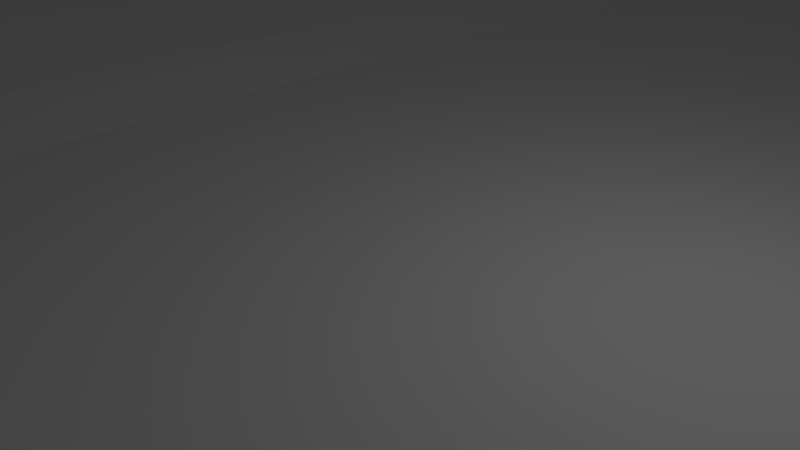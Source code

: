 # Source: estrada_-_01.blend  (saved by Blender 2.78.0; exported with 4.5.12 LTS)
import bpy
from mathutils import Matrix  # noqa: F401  (used for matrix-valued properties, if any)

bpy.ops.wm.read_factory_settings(use_empty=True)
scene = bpy.context.scene
scene.name = 'Scene'

# ---- collections
col_collection_1 = bpy.data.collections.new('Collection 1'); scene.collection.children.link(col_collection_1)

# ---- world
world_world = bpy.data.worlds.new('World'); scene.world = world_world
world_world.color = (0.05088, 0.05088, 0.05088)
world_world.use_sun_shadow = False
world_world.sun_shadow_jitter_overblur = 0.0
world_world.cycles.sampling_method = 'NONE'
world_world.cycles.sample_map_resolution = 256

# ---- cameras
cam_camera = bpy.data.cameras.new('Camera')
cam_camera.clip_end = 100.0
cam_camera.lens = 35.0
cam_camera.sensor_width = 32.0
cam_camera.sensor_height = 18.0
cam_camera.ortho_scale = 7.314
cam_camera.dof.focus_distance = 0.0
cam_camera.dof.aperture_fstop = 128.0

# ---- lights
light_lamp = bpy.data.lights.new('Lamp', 'POINT')
light_lamp.transmission_factor = 0.0
light_lamp.cutoff_distance = 30.0
light_lamp.energy = 100.0
light_lamp.shadow_buffer_clip_start = 1.001
light_lamp.shadow_soft_size = 0.1
light_lamp.shadow_maximum_resolution = 0.006
light_lamp.use_absolute_resolution = True
light_lamp.cycles.use_multiple_importance_sampling = False

# ---- meshes
me_plane_008 = bpy.data.meshes.new('Plane.008')
me_plane_008.from_pydata([(1.0, -1.0, 0.0), (-1.0, -1.0, 0.0), (1.0, 1.0, 0.0), (-1.0, 1.0, 0.0), (-0.03038, -1.0, -1.81), (-0.03038, 0.0, 0.4034), (1.0, 0.0, 0.0), (-1.0, 0.0, 0.0), (-0.5, -1.0, 0.0), (-0.5, 1.0, 0.0), (1.0, 0.5, 0.0), (-1.0, -0.5, 0.0), (0.5, -1.0, 0.0), (0.5, 1.0, 0.0), (1.0, -0.5, 0.0), (-1.0, 0.5, 0.0), (-0.5, 0.0, 1.137), (0.5, 0.0, 1.137), (0.5, 0.5, 0.4223), (-0.5, 0.5, 0.4223), (-0.5, -0.5, 0.5721), (0.5, -0.5, 0.5721), (-0.75, -1.0, 0.0), (-0.75, 1.0, 0.0), (1.0, 0.75, 0.0), (-1.0, -0.75, 0.0), (0.75, -1.0, 0.0), (0.75, 1.0, 0.0), (1.0, -0.75, 0.0), (-1.0, 0.75, 0.0), (-0.75, 0.0, 0.2481), (0.25, 0.0, 1.167), (-0.25, -1.0, -0.8385), (-0.25, 1.0, -0.8385), (1.0, 0.25, 0.0), (-1.0, -0.25, 0.0), (0.25, -1.0, -0.8385), (0.25, 1.0, -0.8385), (1.0, -0.25, 0.0), (-1.0, 0.25, 0.0), (-0.25, 0.0, 1.167), (0.75, 0.0, 0.2481), (0.5, 0.75, 0.008824), (0.5, 0.25, 0.9728), (0.25, 0.5, 0.06928), (0.75, 0.5, 0.01528), (-0.5, 0.75, 0.008824), (-0.5, 0.25, 0.9728), (-0.75, 0.5, 0.01528), (-0.25, 0.5, 0.06928), (-0.5, -0.25, 1.062), (-0.5, -0.75, 0.06305), (-0.75, -0.5, 0.04879), (-0.25, -0.5, 0.3015), (0.5, -0.25, 1.062), (0.5, -0.75, 0.06305), (0.25, -0.5, 0.3015), (0.75, -0.5, 0.04879), (0.75, 0.75, 0.0), (-0.25, 0.75, -0.7039), (-0.25, -0.25, 1.049), (0.75, -0.25, 0.2177), (0.25, 0.75, -0.7039), (0.25, 0.25, 0.9114), (0.75, 0.25, 0.1828), (-0.75, 0.75, 0.0), (-0.75, 0.25, 0.1828), (-0.25, 0.25, 0.9114), (-0.75, -0.25, 0.2177), (-0.75, -0.75, 0.0), (-0.25, -0.75, -0.5566), (0.25, -0.25, 1.049), (0.25, -0.75, -0.5566), (0.75, -0.75, 0.0), (-0.875, -1.0, 0.0), (-0.875, 1.0, 0.0), (1.0, 0.875, 0.0), (-1.0, -0.875, 0.0), (0.875, -1.0, 0.0), (0.875, 1.0, 0.0), (1.0, -0.875, 0.0), (-1.0, 0.875, 0.0), (-0.875, 0.0, 0.0213), (0.125, 0.0, 0.7992), (-0.125, -1.0, -1.405), (-0.125, 1.0, -1.405), (1.0, 0.125, 0.0), (-1.0, -0.125, 0.0), (0.125, -1.0, -1.405), (0.125, 1.0, -1.405), (1.0, -0.125, 0.0), (-1.0, 0.125, 0.0), (-0.125, 0.0, 0.7992), (0.875, 0.0, 0.0213), (0.5, 0.875, 0.0), (0.5, 0.125, 1.118), (0.125, 0.5, -0.3931), (0.625, 0.5, 0.1698), (-0.5, 0.875, 0.0), (-0.5, 0.125, 1.118), (-0.875, 0.5, 0.0), (-0.375, 0.5, 0.5417), (-0.5, -0.125, 1.137), (-0.5, -0.875, 0.0), (-0.875, -0.5, 0.0), (-0.375, -0.5, 0.7389), (0.5, -0.125, 1.137), (0.5, -0.875, 0.0), (0.125, -0.5, -0.1443), (0.625, -0.5, 0.264), (-0.625, -1.0, 0.0), (-0.625, 1.0, 0.0), (1.0, 0.625, 0.0), (-1.0, -0.625, 0.0), (0.625, -1.0, 0.0), (0.625, 1.0, 0.0), (1.0, -0.625, 0.0), (-1.0, 0.625, 0.0), (-0.625, 0.0, 0.6502), (0.375, 0.0, 1.468), (-0.375, -1.0, -0.1503), (-0.375, 1.0, -0.1503), (1.0, 0.375, 0.0), (-1.0, -0.375, 0.0), (0.375, -1.0, -0.1503), (0.375, 1.0, -0.1503), (1.0, -0.375, 0.0), (-1.0, 0.375, 0.0), (-0.375, 0.0, 1.468), (0.625, 0.0, 0.6502), (0.5, 0.625, 0.1572), (0.5, 0.375, 0.7199), (0.375, 0.5, 0.5417), (0.875, 0.5, 0.0), (-0.5, 0.625, 0.1572), (-0.5, 0.375, 0.7199), (-0.625, 0.5, 0.1698), (-0.125, 0.5, -0.3931), (-0.5, -0.375, 0.8563), (-0.5, -0.625, 0.2805), (-0.625, -0.5, 0.264), (-0.125, -0.5, -0.1443), (0.5, -0.375, 0.8563), (0.5, -0.625, 0.2805), (0.375, -0.5, 0.7389), (0.875, -0.5, 0.0), (0.75, 0.875, 0.0), (0.75, 0.625, 0.0), (0.625, 0.75, 0.0), (0.875, 0.75, 0.0), (-0.25, 0.875, -0.8385), (-0.25, 0.625, -0.3711), (-0.375, 0.75, -0.08328), (-0.125, 0.75, -1.234), (-0.25, -0.125, 1.167), (-0.25, -0.375, 0.7337), (-0.375, -0.25, 1.371), (-0.125, -0.25, 0.6649), (0.75, -0.125, 0.2481), (0.75, -0.375, 0.1394), (0.625, -0.25, 0.5974), (0.875, -0.25, 0.0135), (0.25, 0.875, -0.8385), (0.25, 0.625, -0.3711), (0.125, 0.75, -1.234), (0.375, 0.75, -0.08328), (0.25, 0.375, 0.5267), (0.25, 0.125, 1.137), (0.125, 0.25, 0.5132), (0.375, 0.25, 1.256), (0.75, 0.375, 0.0926), (0.75, 0.125, 0.2403), (0.625, 0.25, 0.5352), (0.875, 0.25, 0.006264), (-0.75, 0.875, 0.0), (-0.75, 0.625, 0.0), (-0.875, 0.75, 0.0), (-0.625, 0.75, 0.0), (-0.75, 0.375, 0.0926), (-0.75, 0.125, 0.2403), (-0.875, 0.25, 0.006264), (-0.625, 0.25, 0.5352), (-0.25, 0.375, 0.5267), (-0.25, 0.125, 1.137), (-0.375, 0.25, 1.256), (-0.125, 0.25, 0.5132), (-0.75, -0.125, 0.2481), (-0.75, -0.375, 0.1394), (-0.875, -0.25, 0.0135), (-0.625, -0.25, 0.5974), (-0.75, -0.625, 0.0001678), (-0.75, -0.875, 0.0), (-0.875, -0.75, 0.0), (-0.625, -0.75, 0.0007626), (-0.25, -0.625, -0.1587), (-0.25, -0.875, -0.8017), (-0.375, -0.75, 0.02614), (-0.125, -0.75, -1.069), (0.25, -0.125, 1.167), (0.25, -0.375, 0.7337), (0.125, -0.25, 0.6649), (0.375, -0.25, 1.371), (0.25, -0.625, -0.1587), (0.25, -0.875, -0.8017), (0.125, -0.75, -1.069), (0.375, -0.75, 0.02614), (0.75, -0.625, 0.0001678), (0.75, -0.875, 0.0), (0.625, -0.75, 0.0007626), (0.875, -0.75, 0.0), (0.875, 0.875, 0.0), (-0.125, 0.875, -1.402), (-0.125, -0.125, 0.7992), (0.875, -0.125, 0.0213), (0.375, 0.875, -0.1503), (0.375, 0.375, 0.9306), (0.875, 0.375, 0.0), (-0.625, 0.875, 0.0), (-0.625, 0.375, 0.3617), (-0.125, 0.375, 0.09721), (-0.625, -0.125, 0.6502), (-0.625, -0.625, 0.08802), (-0.125, -0.625, -0.6378), (0.375, -0.125, 1.468), (0.375, -0.625, 0.3498), (0.875, -0.625, 0.0), (0.625, 0.875, 0.0), (0.625, 0.625, 0.02834), (0.875, 0.625, 0.0), (-0.375, 0.875, -0.1503), (-0.375, 0.625, 0.1742), (-0.125, 0.625, -0.867), (-0.375, -0.125, 1.468), (-0.375, -0.375, 1.106), (-0.125, -0.375, 0.3202), (0.625, -0.125, 0.6502), (0.625, -0.375, 0.4545), (0.875, -0.375, 0.0007626), (0.125, 0.875, -1.402), (0.125, 0.625, -0.867), (0.375, 0.625, 0.1742), (0.125, 0.375, 0.09721), (0.125, 0.125, 0.7639), (0.375, 0.125, 1.443), (0.625, 0.375, 0.3617), (0.625, 0.125, 0.6368), (0.875, 0.125, 0.01918), (-0.875, 0.875, 0.0), (-0.875, 0.625, 0.0), (-0.625, 0.625, 0.02834), (-0.875, 0.375, 0.0), (-0.875, 0.125, 0.01918), (-0.625, 0.125, 0.6368), (-0.375, 0.375, 0.9306), (-0.375, 0.125, 1.443), (-0.125, 0.125, 0.7639), (-0.875, -0.125, 0.0213), (-0.875, -0.375, 0.0007626), (-0.625, -0.375, 0.4545), (-0.875, -0.625, 0.0), (-0.875, -0.875, 0.0), (-0.625, -0.875, 0.0), (-0.375, -0.625, 0.3498), (-0.375, -0.875, -0.1428), (-0.125, -0.875, -1.348), (0.125, -0.125, 0.7992), (0.125, -0.375, 0.3202), (0.375, -0.375, 1.106), (0.125, -0.625, -0.6378), (0.125, -0.875, -1.348), (0.375, -0.875, -0.1428), (0.625, -0.625, 0.08802), (0.625, -0.875, 0.0), (0.875, -0.875, 0.0), (-0.9375, -1.0, 0.0), (-0.9375, 1.0, 0.0), (1.0, 0.9375, 0.0), (-1.0, -0.9375, 0.0), (0.9375, -1.0, 0.0), (0.9375, 1.0, 0.0), (1.0, -0.9375, 0.0), (-1.0, 0.9375, 0.0), (-0.9375, 0.0, 0.0), (0.03417, 0.0, 0.4034), (-0.03038, 1.0, -1.81), (1.0, 0.0625, 0.0), (-1.0, -0.0625, 0.0), (0.03417, -1.0, -1.81), (0.03417, 1.0, -1.81), (1.0, -0.0625, 0.0), (-1.0, 0.0625, 0.0), (0.9375, 0.0, 0.0), (0.5, 0.9375, 0.0), (0.5, 0.0625, 1.137), (0.03417, 0.5, -0.7939), (0.5625, 0.5, 0.289), (-0.5, 0.9375, 0.0), (-0.5, 0.0625, 1.137), (-0.9375, 0.5, 0.0), (-0.4375, 0.5, 0.5574), (-0.5, -0.0625, 1.137), (-0.5, -0.9375, 0.0), (-0.9375, -0.5, 0.0), (-0.4375, -0.5, 0.7321), (0.5, -0.0625, 1.137), (0.5, -0.9375, 0.0), (0.03417, -0.5, -0.5443), (0.5625, -0.5, 0.4118), (-0.5625, -1.0, 0.0), (-0.5625, 1.0, 0.0), (1.0, 0.5625, 0.0), (-1.0, -0.5625, 0.0), (0.5625, -1.0, 0.0), (0.5625, 1.0, 0.0), (1.0, -0.5625, 0.0), (-1.0, 0.5625, 0.0), (-0.5625, 0.0, 0.8886), (0.4375, 0.0, 1.381), (-0.4375, -1.0, -0.002246), (-0.4375, 1.0, -0.002246), (1.0, 0.4375, 0.0), (-1.0, -0.4375, 0.0), (0.4375, -1.0, -0.002246), (0.4375, 1.0, -0.002246), (1.0, -0.4375, 0.0), (-1.0, 0.4375, 0.0), (-0.4375, 0.0, 1.381), (0.5625, 0.0, 0.8886), (0.5, 0.5625, 0.2805), (0.5, 0.4375, 0.5721), (0.4375, 0.5, 0.5574), (0.9375, 0.5, 0.0), (-0.5, 0.5625, 0.2805), (-0.5, 0.4375, 0.5721), (-0.5625, 0.5, 0.289), (-0.03038, 0.5, -0.7939), (-0.5, -0.4375, 0.7199), (-0.5, -0.5625, 0.4223), (-0.5625, -0.5, 0.4118), (-0.03038, -0.5, -0.5443), (0.5, -0.4375, 0.7199), (0.5, -0.5625, 0.4223), (0.4375, -0.5, 0.7321), (0.9375, -0.5, 0.0), (0.75, 0.9375, 0.0), (0.75, 0.5625, 0.0001678), (0.5625, 0.75, 0.0), (0.8125, 0.75, 0.0), (-0.25, 0.9375, -0.8385), (-0.25, 0.5625, -0.1587), (-0.4375, 0.75, 0.03136), (-0.1875, 0.75, -1.027), (-0.25, -0.0625, 1.167), (-0.25, -0.4375, 0.5267), (-0.4375, -0.25, 1.295), (-0.1875, -0.25, 0.8216), (0.75, -0.0625, 0.2481), (0.75, -0.4375, 0.0926), (0.5625, -0.25, 0.8247), (0.8125, -0.25, 0.08802), (0.25, 0.9375, -0.8385), (0.25, 0.5625, -0.1587), (0.03417, 0.75, -1.637), (0.3125, 0.75, -0.3587), (0.25, 0.4375, 0.3015), (0.25, 0.0625, 1.167), (0.03417, 0.25, 0.1154), (0.3125, 0.25, 1.134), (0.75, 0.4375, 0.04879), (0.75, 0.0625, 0.2481), (0.5625, 0.25, 0.749), (0.8125, 0.25, 0.06691), (-0.75, 0.9375, 0.0), (-0.75, 0.5625, 0.0001678), (-0.9375, 0.75, 0.0), (-0.6875, 0.75, 0.0), (-0.75, 0.4375, 0.04879), (-0.75, 0.0625, 0.2481), (-0.9375, 0.25, 0.0), (-0.6875, 0.25, 0.3427), (-0.25, 0.4375, 0.3015), (-0.25, 0.0625, 1.167), (-0.4375, 0.25, 1.193), (-0.1875, 0.25, 0.6751), (-0.75, -0.0625, 0.2481), (-0.75, -0.4375, 0.0926), (-0.9375, -0.25, 0.0), (-0.6875, -0.25, 0.3913), (-0.75, -0.5625, 0.01528), (-0.75, -0.9375, 0.0), (-0.9375, -0.75, 0.0), (-0.6875, -0.75, 0.0), (-0.25, -0.5625, 0.06928), (-0.25, -0.9375, -0.8385), (-0.4375, -0.75, 0.1151), (-0.1875, -0.75, -0.8682), (0.25, -0.0625, 1.167), (0.25, -0.4375, 0.5267), (0.03417, -0.25, 0.2678), (0.3125, -0.25, 1.261), (0.25, -0.5625, 0.06928), (0.25, -0.9375, -0.8385), (0.03417, -0.75, -1.472), (0.3125, -0.75, -0.2279), (0.75, -0.5625, 0.01528), (0.75, -0.9375, 0.0), (0.5625, -0.75, 0.0213), (0.8125, -0.75, 0.0), (-0.8125, -1.0, 0.0), (-0.8125, 1.0, 0.0), (1.0, 0.8125, 0.0), (-1.0, -0.8125, 0.0), (0.8125, -1.0, 0.0), (0.8125, 1.0, 0.0), (1.0, -0.8125, 0.0), (-1.0, 0.8125, 0.0), (-0.8125, 0.0, 0.1071), (0.1875, 0.0, 0.9491), (-0.1875, -1.0, -1.185), (-0.1875, 1.0, -1.185), (1.0, 0.1875, 0.0), (-1.0, -0.1875, 0.0), (0.1875, -1.0, -1.185), (0.1875, 1.0, -1.185), (1.0, -0.1875, 0.0), (-1.0, 0.1875, 0.0), (-0.1875, 0.0, 0.9491), (0.8125, 0.0, 0.1071), (0.5, 0.8125, 0.0), (0.5, 0.1875, 1.062), (0.1875, 0.5, -0.2089), (0.6875, 0.5, 0.07499), (-0.5, 0.8125, 0.0), (-0.5, 0.1875, 1.062), (-0.8125, 0.5, 0.0), (-0.3125, 0.5, 0.3495), (-0.5, -0.1875, 1.118), (-0.5, -0.8125, 0.008824), (-0.8125, -0.5, 0.003251), (-0.3125, -0.5, 0.5661), (0.5, -0.1875, 1.118), (0.5, -0.8125, 0.008824), (0.1875, -0.5, 0.03421), (0.6875, -0.5, 0.1394), (-0.6875, -1.0, 0.0), (-0.6875, 1.0, 0.0), (1.0, 0.6875, 0.0), (-1.0, -0.6875, 0.0), (0.6875, -1.0, 0.0), (0.6875, 1.0, 0.0), (1.0, -0.6875, 0.0), (-1.0, 0.6875, 0.0), (-0.6875, 0.0, 0.4329), (0.3125, 0.0, 1.368), (-0.3125, -1.0, -0.4613), (-0.3125, 1.0, -0.4613), (1.0, 0.3125, 0.0), (-1.0, -0.3125, 0.0), (0.3125, -1.0, -0.4613), (0.3125, 1.0, -0.4613), (1.0, -0.3125, 0.0), (-1.0, 0.3125, 0.0), (-0.3125, 0.0, 1.368), (0.6875, 0.0, 0.4329), (0.5, 0.6875, 0.06305), (0.5, 0.3125, 0.8563), (0.3125, 0.5, 0.3495), (0.8125, 0.5, 0.0), (-0.5, 0.6875, 0.06305), (-0.5, 0.3125, 0.8563), (-0.6875, 0.5, 0.07499), (-0.1875, 0.5, -0.2089), (-0.5, -0.3125, 0.9728), (-0.5, -0.6875, 0.1572), (-0.6875, -0.5, 0.1394), (-0.1875, -0.5, 0.03421), (0.5, -0.3125, 0.9728), (0.5, -0.6875, 0.1572), (0.3125, -0.5, 0.5661), (0.8125, -0.5, 0.003251), (0.75, 0.8125, 0.0), (0.75, 0.6875, 0.0), (0.6875, 0.75, 0.0), (0.9375, 0.75, 0.0), (-0.25, 0.8125, -0.8017), (-0.25, 0.6875, -0.5566), (-0.3125, 0.75, -0.3587), (-0.03038, 0.75, -1.637), (-0.25, -0.1875, 1.137), (-0.25, -0.3125, 0.9114), (-0.3125, -0.25, 1.261), (-0.03038, -0.25, 0.2678), (0.75, -0.1875, 0.2403), (0.75, -0.3125, 0.1828), (0.6875, -0.25, 0.3913), (0.9375, -0.25, 0.0), (0.25, 0.8125, -0.8017), (0.25, 0.6875, -0.5566), (0.1875, 0.75, -1.027), (0.4375, 0.75, 0.03136), (0.25, 0.3125, 0.7337), (0.25, 0.1875, 1.049), (0.1875, 0.25, 0.6751), (0.4375, 0.25, 1.193), (0.75, 0.3125, 0.1394), (0.75, 0.1875, 0.2177), (0.6875, 0.25, 0.3427), (0.9375, 0.25, 0.0), (-0.75, 0.8125, 0.0), (-0.75, 0.6875, 0.0), (-0.8125, 0.75, 0.0), (-0.5625, 0.75, 0.0), (-0.75, 0.3125, 0.1394), (-0.75, 0.1875, 0.2177), (-0.8125, 0.25, 0.06691), (-0.5625, 0.25, 0.749), (-0.25, 0.3125, 0.7337), (-0.25, 0.1875, 1.049), (-0.3125, 0.25, 1.134), (-0.03038, 0.25, 0.1154), (-0.75, -0.1875, 0.2403), (-0.75, -0.3125, 0.1828), (-0.8125, -0.25, 0.08802), (-0.5625, -0.25, 0.8247), (-0.75, -0.6875, 0.0), (-0.75, -0.8125, 0.0), (-0.8125, -0.75, 0.0), (-0.5625, -0.75, 0.0213), (-0.25, -0.6875, -0.3711), (-0.25, -0.8125, -0.7039), (-0.3125, -0.75, -0.2279), (-0.03038, -0.75, -1.472), (0.25, -0.1875, 1.137), (0.25, -0.3125, 0.9114), (0.1875, -0.25, 0.8216), (0.4375, -0.25, 1.295), (0.25, -0.6875, -0.3711), (0.25, -0.8125, -0.7039), (0.1875, -0.75, -0.8682), (0.4375, -0.75, 0.1151), (0.75, -0.6875, 0.0), (0.75, -0.8125, 0.0), (0.6875, -0.75, 0.0), (0.9375, -0.75, 0.0), (0.875, 0.9375, 0.0), (0.875, 0.8125, 0.0), (0.8125, 0.875, 0.0), (0.9375, 0.875, 0.0), (-0.125, 0.9375, -1.405), (-0.125, 0.8125, -1.348), (-0.1875, 0.875, -1.184), (-0.03038, 0.875, -1.807), (-0.125, -0.0625, 0.7992), (-0.125, -0.1875, 0.7639), (-0.1875, -0.125, 0.9491), (-0.03038, -0.125, 0.4034), (0.875, -0.0625, 0.0213), (0.875, -0.1875, 0.01918), (0.8125, -0.125, 0.1071), (0.9375, -0.125, 0.0), (0.375, 0.9375, -0.1503), (0.375, 0.8125, -0.1428), (0.3125, 0.875, -0.4613), (0.4375, 0.875, -0.002246), (0.375, 0.4375, 0.7389), (0.375, 0.3125, 1.106), (0.3125, 0.375, 0.7763), (0.4375, 0.375, 0.9028), (0.875, 0.4375, 0.0), (0.875, 0.3125, 0.0007626), (0.8125, 0.375, 0.01918), (0.9375, 0.375, 0.0), (-0.625, 0.9375, 0.0), (-0.625, 0.8125, 0.0), (-0.6875, 0.875, 0.0), (-0.5625, 0.875, 0.0), (-0.625, 0.4375, 0.264), (-0.625, 0.3125, 0.4545), (-0.6875, 0.375, 0.2105), (-0.5625, 0.375, 0.5352), (-0.125, 0.4375, -0.1443), (-0.125, 0.3125, 0.3202), (-0.1875, 0.375, 0.2701), (-0.03038, 0.375, -0.302), (-0.625, -0.0625, 0.6502), (-0.625, -0.1875, 0.6368), (-0.6875, -0.125, 0.4329), (-0.5625, -0.125, 0.8886), (-0.625, -0.5625, 0.1698), (-0.625, -0.6875, 0.02834), (-0.6875, -0.625, 0.02588), (-0.5625, -0.625, 0.1762), (-0.125, -0.5625, -0.3931), (-0.125, -0.6875, -0.867), (-0.1875, -0.625, -0.448), (-0.03038, -0.625, -1.039), (0.375, -0.0625, 1.468), (0.375, -0.1875, 1.443), (0.3125, -0.125, 1.368), (0.4375, -0.125, 1.381), (0.375, -0.5625, 0.5417), (0.375, -0.6875, 0.1742), (0.3125, -0.625, 0.1374), (0.4375, -0.625, 0.3891), (0.875, -0.5625, 0.0), (0.875, -0.6875, 0.0), (0.8125, -0.625, 0.0), (0.9375, -0.625, 0.0), (0.625, 0.9375, 0.0), (0.625, 0.8125, 0.0), (0.5625, 0.875, 0.0), (0.6875, 0.875, 0.0), (0.625, 0.6875, 0.0007626), (0.625, 0.5625, 0.08802), (0.5625, 0.625, 0.08355), (0.6875, 0.625, 0.001222), (0.875, 0.6875, 0.0), (0.875, 0.5625, 0.0), (0.8125, 0.625, 0.0), (0.9375, 0.625, 0.0), (-0.375, 0.9375, -0.1503), (-0.375, 0.8125, -0.1428), (-0.4375, 0.875, -0.002246), (-0.3125, 0.875, -0.4613), (-0.375, 0.6875, 0.02614), (-0.375, 0.5625, 0.3498), (-0.4375, 0.625, 0.238), (-0.3125, 0.625, -0.05877), (-0.125, 0.6875, -1.069), (-0.125, 0.5625, -0.6378), (-0.1875, 0.625, -0.6715), (-0.03038, 0.625, -1.269), (-0.375, -0.0625, 1.468), (-0.375, -0.1875, 1.443), (-0.4375, -0.125, 1.381), (-0.3125, -0.125, 1.368), (-0.375, -0.3125, 1.256), (-0.375, -0.4375, 0.9306), (-0.4375, -0.375, 1.06), (-0.3125, -0.375, 0.9691), (-0.125, -0.3125, 0.5132), (-0.125, -0.4375, 0.09721), (-0.1875, -0.375, 0.4875), (-0.03038, -0.375, -0.07834), (0.625, -0.0625, 0.6502), (0.625, -0.1875, 0.6368), (0.5625, -0.125, 0.8886), (0.6875, -0.125, 0.4329), (0.625, -0.3125, 0.5352), (0.625, -0.4375, 0.3617), (0.5625, -0.375, 0.6502), (0.6875, -0.375, 0.2805), (0.875, -0.3125, 0.006264), (0.875, -0.4375, 0.0), (0.8125, -0.375, 0.04237), (0.9375, -0.375, 0.0), (0.125, 0.9375, -1.405), (0.125, 0.8125, -1.348), (0.03417, 0.875, -1.807), (0.1875, 0.875, -1.184), (0.125, 0.6875, -1.069), (0.125, 0.5625, -0.6378), (0.03417, 0.625, -1.269), (0.1875, 0.625, -0.6715), (0.375, 0.6875, 0.02614), (0.375, 0.5625, 0.3498), (0.3125, 0.625, -0.05877), (0.4375, 0.625, 0.238), (0.125, 0.4375, -0.1443), (0.125, 0.3125, 0.3202), (0.03417, 0.375, -0.302), (0.1875, 0.375, 0.2701), (0.125, 0.1875, 0.6649), (0.125, 0.0625, 0.7992), (0.03417, 0.125, 0.3676), (0.1875, 0.125, 0.9161), (0.375, 0.1875, 1.371), (0.375, 0.0625, 1.468), (0.3125, 0.125, 1.341), (0.4375, 0.125, 1.359), (0.625, 0.4375, 0.264), (0.625, 0.3125, 0.4545), (0.5625, 0.375, 0.5352), (0.6875, 0.375, 0.2105), (0.625, 0.1875, 0.5974), (0.625, 0.0625, 0.6502), (0.5625, 0.125, 0.8724), (0.6875, 0.125, 0.4223), (0.875, 0.1875, 0.0135), (0.875, 0.0625, 0.0213), (0.8125, 0.125, 0.1021), (0.9375, 0.125, 0.0), (-0.875, 0.9375, 0.0), (-0.875, 0.8125, 0.0), (-0.9375, 0.875, 0.0), (-0.8125, 0.875, 0.0), (-0.875, 0.6875, 0.0), (-0.875, 0.5625, 0.0), (-0.9375, 0.625, 0.0), (-0.8125, 0.625, 0.0), (-0.625, 0.6875, 0.0007626), (-0.625, 0.5625, 0.08802), (-0.6875, 0.625, 0.001222), (-0.5625, 0.625, 0.08355), (-0.875, 0.4375, 0.0), (-0.875, 0.3125, 0.0007626), (-0.9375, 0.375, 0.0), (-0.8125, 0.375, 0.01918), (-0.875, 0.1875, 0.0135), (-0.875, 0.0625, 0.0213), (-0.9375, 0.125, 0.0), (-0.8125, 0.125, 0.1021), (-0.625, 0.1875, 0.5974), (-0.625, 0.0625, 0.6502), (-0.6875, 0.125, 0.4223), (-0.5625, 0.125, 0.8724), (-0.375, 0.4375, 0.7389), (-0.375, 0.3125, 1.106), (-0.4375, 0.375, 0.9028), (-0.3125, 0.375, 0.7763), (-0.375, 0.1875, 1.371), (-0.375, 0.0625, 1.468), (-0.4375, 0.125, 1.359), (-0.3125, 0.125, 1.341), (-0.125, 0.1875, 0.6649), (-0.125, 0.0625, 0.7992), (-0.1875, 0.125, 0.9161), (-0.03038, 0.125, 0.3676), (-0.875, -0.0625, 0.0213), (-0.875, -0.1875, 0.01918), (-0.9375, -0.125, 0.0), (-0.8125, -0.125, 0.1071), (-0.875, -0.3125, 0.006264), (-0.875, -0.4375, 0.0), (-0.9375, -0.375, 0.0), (-0.8125, -0.375, 0.04237), (-0.625, -0.3125, 0.5352), (-0.625, -0.4375, 0.3617), (-0.6875, -0.375, 0.2805), (-0.5625, -0.375, 0.6502), (-0.875, -0.5625, 0.0), (-0.875, -0.6875, 0.0), (-0.9375, -0.625, 0.0), (-0.8125, -0.625, 0.0), (-0.875, -0.8125, 0.0), (-0.875, -0.9375, 0.0), (-0.9375, -0.875, 0.0), (-0.8125, -0.875, 0.0), (-0.625, -0.8125, 0.0), (-0.625, -0.9375, 0.0), (-0.6875, -0.875, 0.0), (-0.5625, -0.875, 0.0), (-0.375, -0.5625, 0.5417), (-0.375, -0.6875, 0.1742), (-0.4375, -0.625, 0.3891), (-0.3125, -0.625, 0.1374), (-0.375, -0.8125, -0.08328), (-0.375, -0.9375, -0.1503), (-0.4375, -0.875, -0.002078), (-0.3125, -0.875, -0.4398), (-0.125, -0.8125, -1.234), (-0.125, -0.9375, -1.402), (-0.1875, -0.875, -1.136), (-0.03038, -0.875, -1.753), (0.125, -0.0625, 0.7992), (0.125, -0.1875, 0.7639), (0.03417, -0.125, 0.4034), (0.1875, -0.125, 0.9491), (0.125, -0.3125, 0.5132), (0.125, -0.4375, 0.09721), (0.03417, -0.375, -0.07834), (0.1875, -0.375, 0.4875), (0.375, -0.3125, 1.256), (0.375, -0.4375, 0.9306), (0.3125, -0.375, 0.9691), (0.4375, -0.375, 1.06), (0.125, -0.5625, -0.3931), (0.125, -0.6875, -0.867), (0.03417, -0.625, -1.039), (0.1875, -0.625, -0.448), (0.125, -0.8125, -1.234), (0.125, -0.9375, -1.402), (0.03417, -0.875, -1.753), (0.1875, -0.875, -1.136), (0.375, -0.8125, -0.08328), (0.375, -0.9375, -0.1503), (0.3125, -0.875, -0.4398), (0.4375, -0.875, -0.002078), (0.625, -0.5625, 0.1698), (0.625, -0.6875, 0.02834), (0.5625, -0.625, 0.1762), (0.6875, -0.625, 0.02588), (0.625, -0.8125, 0.0), (0.625, -0.9375, 0.0), (0.5625, -0.875, 0.0), (0.6875, -0.875, 0.0), (0.875, -0.8125, 0.0), (0.875, -0.9375, 0.0), (0.8125, -0.875, 0.0), (0.9375, -0.875, 0.0), (0.9375, 0.9375, 0.0), (-0.03038, 0.9375, -1.81), (-0.03038, -0.0625, 0.4034), (0.9375, -0.0625, 0.0), (0.4375, 0.9375, -0.002246), (0.4375, 0.4375, 0.7321), (0.9375, 0.4375, 0.0), (-0.5625, 0.9375, 0.0), (-0.5625, 0.4375, 0.4118), (-0.03038, 0.4375, -0.5443), (-0.5625, -0.0625, 0.8886), (-0.5625, -0.5625, 0.289), (-0.03038, -0.5625, -0.7939), (0.4375, -0.0625, 1.381), (0.4375, -0.5625, 0.5574), (0.9375, -0.5625, 0.0), (0.6875, 0.9375, 0.0), (0.6875, 0.6875, 0.0), (0.9375, 0.6875, 0.0), (-0.3125, 0.9375, -0.4613), (-0.3125, 0.6875, -0.2279), (-0.03038, 0.6875, -1.472), (-0.3125, -0.0625, 1.368), (-0.3125, -0.3125, 1.134), (-0.03038, -0.3125, 0.1154), (0.6875, -0.0625, 0.4329), (0.6875, -0.3125, 0.3427), (0.9375, -0.3125, 0.0), (0.1875, 0.9375, -1.185), (0.1875, 0.6875, -0.8682), (0.4375, 0.6875, 0.1151), (0.1875, 0.4375, 0.03421), (0.1875, 0.1875, 0.8216), (0.4375, 0.1875, 1.295), (0.6875, 0.4375, 0.1394), (0.6875, 0.1875, 0.3913), (0.9375, 0.1875, 0.0), (-0.8125, 0.9375, 0.0), (-0.8125, 0.6875, 0.0), (-0.5625, 0.6875, 0.0213), (-0.8125, 0.4375, 0.003251), (-0.8125, 0.1875, 0.08802), (-0.5625, 0.1875, 0.8247), (-0.3125, 0.4375, 0.5661), (-0.3125, 0.1875, 1.261), (-0.03038, 0.1875, 0.2678), (-0.8125, -0.0625, 0.1071), (-0.8125, -0.3125, 0.06691), (-0.5625, -0.3125, 0.749), (-0.8125, -0.5625, 0.0), (-0.8125, -0.8125, 0.0), (-0.5625, -0.8125, 0.0), (-0.3125, -0.5625, 0.3495), (-0.3125, -0.8125, -0.3587), (-0.03038, -0.8125, -1.637), (0.1875, -0.0625, 0.9491), (0.1875, -0.3125, 0.6751), (0.4375, -0.3125, 1.193), (0.1875, -0.5625, -0.2089), (0.1875, -0.8125, -1.027), (0.4375, -0.8125, 0.03136), (0.6875, -0.5625, 0.07499), (0.6875, -0.8125, 0.0), (0.9375, -0.8125, 0.0), (0.8125, 0.9375, 0.0), (0.8125, 0.8125, 0.0), (0.9375, 0.8125, 0.0), (-0.1875, 0.9375, -1.185), (-0.1875, 0.8125, -1.136), (-0.03038, 0.8125, -1.753), (-0.1875, -0.0625, 0.9491), (-0.1875, -0.1875, 0.9161), (-0.03038, -0.1875, 0.3676), (0.8125, -0.0625, 0.1071), (0.8125, -0.1875, 0.1021), (0.9375, -0.1875, 0.0), (0.3125, 0.9375, -0.4613), (0.3125, 0.8125, -0.4398), (0.4375, 0.8125, -0.002078), (0.3125, 0.4375, 0.5661), (0.3125, 0.3125, 0.9691), (0.4375, 0.3125, 1.06), (0.8125, 0.4375, 0.003251), (0.8125, 0.3125, 0.04237), (0.9375, 0.3125, 0.0), (-0.6875, 0.9375, 0.0), (-0.6875, 0.8125, 0.0), (-0.5625, 0.8125, 0.0), (-0.6875, 0.4375, 0.1394), (-0.6875, 0.3125, 0.2805), (-0.5625, 0.3125, 0.6502), (-0.1875, 0.4375, 0.03421), (-0.1875, 0.3125, 0.4875), (-0.03038, 0.3125, -0.07834), (-0.6875, -0.0625, 0.4329), (-0.6875, -0.1875, 0.4223), (-0.5625, -0.1875, 0.8724), (-0.6875, -0.5625, 0.07499), (-0.6875, -0.6875, 0.001222), (-0.5625, -0.6875, 0.08355), (-0.1875, -0.5625, -0.2089), (-0.1875, -0.6875, -0.6715), (-0.03038, -0.6875, -1.269), (0.3125, -0.0625, 1.368), (0.3125, -0.1875, 1.341), (0.4375, -0.1875, 1.359), (0.3125, -0.5625, 0.3495), (0.3125, -0.6875, -0.05877), (0.4375, -0.6875, 0.238), (0.8125, -0.5625, 0.0), (0.8125, -0.6875, 0.0), (0.9375, -0.6875, 0.0), (0.5625, 0.9375, 0.0), (0.5625, 0.8125, 0.0), (0.6875, 0.8125, 0.0), (0.5625, 0.6875, 0.0213), (0.5625, 0.5625, 0.1762), (0.6875, 0.5625, 0.02588), (0.8125, 0.6875, 0.0), (0.8125, 0.5625, 0.0), (0.9375, 0.5625, 0.0), (-0.4375, 0.9375, -0.002246), (-0.4375, 0.8125, -0.002078), (-0.3125, 0.8125, -0.4398), (-0.4375, 0.6875, 0.1151), (-0.4375, 0.5625, 0.3891), (-0.3125, 0.5625, 0.1374), (-0.1875, 0.6875, -0.8682), (-0.1875, 0.5625, -0.448), (-0.03038, 0.5625, -1.039), (-0.4375, -0.0625, 1.381), (-0.4375, -0.1875, 1.359), (-0.3125, -0.1875, 1.341), (-0.4375, -0.3125, 1.193), (-0.4375, -0.4375, 0.9028), (-0.3125, -0.4375, 0.7763), (-0.1875, -0.3125, 0.6751), (-0.1875, -0.4375, 0.2701), (-0.03038, -0.4375, -0.302), (0.5625, -0.0625, 0.8886), (0.5625, -0.1875, 0.8724), (0.6875, -0.1875, 0.4223), (0.5625, -0.3125, 0.749), (0.5625, -0.4375, 0.5352), (0.6875, -0.4375, 0.2105), (0.8125, -0.3125, 0.06691), (0.8125, -0.4375, 0.01918), (0.9375, -0.4375, 0.0), (0.03417, 0.9375, -1.81), (0.03417, 0.8125, -1.753), (0.1875, 0.8125, -1.136), (0.03417, 0.6875, -1.472), (0.03417, 0.5625, -1.039), (0.1875, 0.5625, -0.448), (0.3125, 0.6875, -0.2279), (0.3125, 0.5625, 0.1374), (0.4375, 0.5625, 0.3891), (0.03417, 0.4375, -0.5443), (0.03417, 0.3125, -0.07834), (0.1875, 0.3125, 0.4875), (0.03417, 0.1875, 0.2678), (0.03417, 0.0625, 0.4034), (0.1875, 0.0625, 0.9491), (0.3125, 0.1875, 1.261), (0.3125, 0.0625, 1.368), (0.4375, 0.0625, 1.381), (0.5625, 0.4375, 0.4118), (0.5625, 0.3125, 0.6502), (0.6875, 0.3125, 0.2805), (0.5625, 0.1875, 0.8247), (0.5625, 0.0625, 0.8886), (0.6875, 0.0625, 0.4329), (0.8125, 0.1875, 0.08802), (0.8125, 0.0625, 0.1071), (0.9375, 0.0625, 0.0), (-0.9375, 0.9375, 0.0), (-0.9375, 0.8125, 0.0), (-0.8125, 0.8125, 0.0), (-0.9375, 0.6875, 0.0), (-0.9375, 0.5625, 0.0), (-0.8125, 0.5625, 0.0), (-0.6875, 0.6875, 0.0), (-0.6875, 0.5625, 0.02588), (-0.5625, 0.5625, 0.1762), (-0.9375, 0.4375, 0.0), (-0.9375, 0.3125, 0.0), (-0.8125, 0.3125, 0.04237), (-0.9375, 0.1875, 0.0), (-0.9375, 0.0625, 0.0), (-0.8125, 0.0625, 0.1071), (-0.6875, 0.1875, 0.3913), (-0.6875, 0.0625, 0.4329), (-0.5625, 0.0625, 0.8886), (-0.4375, 0.4375, 0.7321), (-0.4375, 0.3125, 1.06), (-0.3125, 0.3125, 0.9691), (-0.4375, 0.1875, 1.295), (-0.4375, 0.0625, 1.381), (-0.3125, 0.0625, 1.368), (-0.1875, 0.1875, 0.8216), (-0.1875, 0.0625, 0.9491), (-0.03038, 0.0625, 0.4034), (-0.9375, -0.0625, 0.0), (-0.9375, -0.1875, 0.0), (-0.8125, -0.1875, 0.1021), (-0.9375, -0.3125, 0.0), (-0.9375, -0.4375, 0.0), (-0.8125, -0.4375, 0.01918), (-0.6875, -0.3125, 0.3427), (-0.6875, -0.4375, 0.2105), (-0.5625, -0.4375, 0.5352), (-0.9375, -0.5625, 0.0), (-0.9375, -0.6875, 0.0), (-0.8125, -0.6875, 0.0), (-0.9375, -0.8125, 0.0), (-0.9375, -0.9375, 0.0), (-0.8125, -0.9375, 0.0), (-0.6875, -0.8125, 0.0), (-0.6875, -0.9375, 0.0), (-0.5625, -0.9375, 0.0), (-0.4375, -0.5625, 0.5574), (-0.4375, -0.6875, 0.238), (-0.3125, -0.6875, -0.05877), (-0.4375, -0.8125, 0.03136), (-0.4375, -0.9375, -0.002246), (-0.3125, -0.9375, -0.4613), (-0.1875, -0.8125, -1.027), (-0.1875, -0.9375, -1.184), (-0.03038, -0.9375, -1.807), (0.03417, -0.0625, 0.4034), (0.03417, -0.1875, 0.3676), (0.1875, -0.1875, 0.9161), (0.03417, -0.3125, 0.1154), (0.03417, -0.4375, -0.302), (0.1875, -0.4375, 0.2701), (0.3125, -0.3125, 1.134), (0.3125, -0.4375, 0.7763), (0.4375, -0.4375, 0.9028), (0.03417, -0.5625, -0.7939), (0.03417, -0.6875, -1.269), (0.1875, -0.6875, -0.6715), (0.03417, -0.8125, -1.637), (0.03417, -0.9375, -1.807), (0.1875, -0.9375, -1.184), (0.3125, -0.8125, -0.3587), (0.3125, -0.9375, -0.4613), (0.4375, -0.9375, -0.002246), (0.5625, -0.5625, 0.289), (0.5625, -0.6875, 0.08355), (0.6875, -0.6875, 0.001222), (0.5625, -0.8125, 0.0), (0.5625, -0.9375, 0.0), (0.6875, -0.9375, 0.0), (0.8125, -0.8125, 0.0), (0.8125, -0.9375, 0.0), (0.9375, -0.9375, 0.0), (-0.09375, 0.875, -1.807), (-0.09375, -0.125, 0.4034), (-0.09375, 0.375, -0.302), (-0.09375, -0.625, -1.039), (-0.09375, 0.625, -1.269), (-0.09375, -0.375, -0.07834), (-0.09375, 0.125, 0.3676), (-0.09375, -0.875, -1.753), (-0.09375, -1.0, -1.81), (-0.09375, 1.0, -1.81), (-0.09375, 0.0, 0.4034), (-0.09375, 0.5, -0.7939), (-0.09375, -0.5, -0.5443), (-0.09375, 0.75, -1.637), (-0.09375, -0.25, 0.2678), (-0.09375, 0.25, 0.1154), (-0.09375, -0.75, -1.472), (-0.09375, 0.9375, -1.81), (-0.09375, -0.0625, 0.4034), (-0.09375, 0.4375, -0.5443), (-0.09375, -0.5625, -0.7939), (-0.09375, 0.6875, -1.472), (-0.09375, -0.3125, 0.1154), (-0.09375, 0.1875, 0.2678), (-0.09375, -0.8125, -1.637), (-0.09375, 0.8125, -1.753), (-0.09375, -0.1875, 0.3676), (-0.09375, 0.3125, -0.07834), (-0.09375, -0.6875, -1.269), (-0.09375, 0.5625, -1.039), (-0.09375, -0.4375, -0.302), (-0.09375, 0.0625, 0.4034), (-0.09375, -0.9375, -1.807), (0.09375, 0.375, -0.302), (0.09375, 0.625, -1.269), (0.09375, 0.875, -1.807), (0.09375, -0.75, -1.472), (0.09375, -0.9375, -1.807), (0.09375, -0.25, 0.2678), (0.09375, 0.25, 0.1154), (0.09375, 0.75, -1.637), (0.09375, -0.5, -0.5443), (0.09375, -0.625, -1.039), (0.09375, -0.375, -0.07834), (0.09375, -0.125, 0.4034), (0.09375, 0.125, 0.3676), (0.09375, -0.8125, -1.637), (0.09375, -0.6875, -1.269), (0.09375, -0.5625, -0.7939), (0.09375, -0.4375, -0.302), (0.09375, 0.5, -0.7939), (0.09375, 1.0, -1.81), (0.09375, -1.0, -1.81), (0.09375, 0.0, 0.4034), (0.09375, -0.3125, 0.1154), (0.09375, -0.1875, 0.3676), (0.09375, -0.0625, 0.4034), (0.09375, 0.0625, 0.4034), (0.09375, 0.6875, -1.472), (0.09375, 0.8125, -1.753), (0.09375, 0.9375, -1.81), (0.09375, -0.875, -1.753), (0.09375, 0.1875, 0.2678), (0.09375, 0.3125, -0.07834), (0.09375, 0.4375, -0.5443), (0.09375, 0.5625, -1.039)], [], [(800, 276, 2, 279), (803, 289, 6, 291), (804, 292, 13, 323), (805, 329, 18, 330), (806, 320, 10, 331), (807, 296, 9, 309), (808, 333, 19, 334), (810, 300, 16, 316), (811, 337, 20, 338), (813, 304, 17, 317), (814, 341, 21, 342), (815, 314, 14, 343), (816, 344, 27, 449), (817, 481, 58, 482), (818, 446, 24, 483), (819, 348, 33, 455), (820, 485, 59, 486), (822, 352, 40, 462), (823, 489, 60, 490), (825, 356, 41, 463), (826, 493, 61, 494), (827, 460, 38, 495), (828, 360, 37, 423), (829, 497, 62, 498), (830, 464, 42, 499), (831, 364, 44, 430), (832, 501, 63, 502), (833, 429, 43, 503), (834, 368, 45, 431), (835, 505, 64, 506), (836, 420, 34, 507), (837, 372, 23, 409), (838, 509, 65, 510), (839, 468, 46, 511), (840, 376, 48, 434), (841, 513, 66, 514), (842, 433, 47, 515), (843, 380, 49, 435), (844, 517, 67, 518), (846, 384, 30, 416), (847, 521, 68, 522), (848, 472, 50, 523), (849, 388, 52, 438), (850, 525, 69, 526), (851, 437, 51, 527), (852, 392, 53, 439), (853, 529, 70, 530), (855, 396, 31, 417), (856, 533, 71, 534), (857, 476, 54, 535), (858, 400, 56, 442), (859, 537, 72, 538), (860, 441, 55, 539), (861, 404, 57, 443), (862, 541, 73, 542), (863, 414, 28, 543), (864, 544, 79, 413), (865, 545, 210, 546), (866, 410, 76, 547), (867, 548, 85, 419), (868, 549, 211, 550), (870, 552, 92, 426), (871, 553, 212, 554), (873, 556, 93, 427), (874, 557, 213, 558), (875, 424, 90, 559), (876, 560, 125, 459), (877, 561, 214, 562), (878, 428, 94, 563), (879, 564, 132, 466), (880, 565, 215, 566), (881, 465, 131, 567), (882, 568, 133, 467), (883, 569, 216, 570), (884, 456, 122, 571), (885, 572, 111, 445), (886, 573, 217, 574), (887, 432, 98, 575), (888, 576, 136, 470), (889, 577, 218, 578), (890, 469, 135, 579), (891, 580, 137, 471), (892, 581, 219, 582), (894, 584, 118, 452), (895, 585, 220, 586), (896, 436, 102, 587), (897, 588, 140, 474), (898, 589, 221, 590), (899, 473, 139, 591), (900, 592, 141, 475), (901, 593, 222, 594), (903, 596, 119, 453), (904, 597, 223, 598), (905, 440, 106, 599), (906, 600, 144, 478), (907, 601, 224, 602), (908, 477, 143, 603), (909, 604, 145, 479), (910, 605, 225, 606), (911, 450, 116, 607), (912, 608, 115, 313), (913, 609, 226, 610), (914, 480, 146, 611), (915, 612, 148, 346), (916, 613, 227, 614), (917, 345, 147, 615), (918, 616, 149, 347), (919, 617, 228, 618), (920, 310, 112, 619), (921, 620, 121, 319), (922, 621, 229, 622), (923, 484, 150, 623), (924, 624, 152, 350), (925, 625, 230, 626), (926, 349, 151, 627), (927, 628, 153, 351), (928, 629, 231, 630), (930, 632, 128, 326), (931, 633, 232, 634), (932, 488, 154, 635), (933, 636, 156, 354), (934, 637, 233, 638), (935, 353, 155, 639), (936, 640, 157, 355), (937, 641, 234, 642), (939, 644, 129, 327), (940, 645, 235, 646), (941, 492, 158, 647), (942, 648, 160, 358), (943, 649, 236, 650), (944, 357, 159, 651), (945, 652, 161, 359), (946, 653, 237, 654), (947, 324, 126, 655), (1116, 656, 89, 1107), (1115, 657, 238, 1091), (950, 496, 162, 659), (1114, 660, 164, 1096), (1121, 661, 239, 1090), (953, 361, 163, 663), (954, 664, 165, 363), (955, 665, 240, 666), (956, 328, 130, 667), (1120, 668, 96, 1106), (1119, 669, 241, 1089), (959, 500, 166, 671), (1118, 672, 168, 1095), (1113, 673, 242, 1101), (962, 365, 167, 675), (963, 676, 169, 367), (964, 677, 243, 678), (965, 293, 95, 679), (966, 680, 97, 295), (967, 681, 244, 682), (968, 504, 170, 683), (969, 684, 172, 370), (970, 685, 245, 686), (971, 369, 171, 687), (972, 688, 173, 371), (973, 689, 246, 690), (974, 285, 86, 691), (975, 692, 75, 275), (976, 693, 247, 694), (977, 508, 174, 695), (978, 696, 176, 374), (979, 697, 248, 698), (980, 373, 175, 699), (981, 700, 177, 375), (982, 701, 249, 702), (983, 332, 134, 703), (984, 704, 100, 298), (985, 705, 250, 706), (986, 512, 178, 707), (987, 708, 180, 378), (988, 709, 251, 710), (989, 377, 179, 711), (990, 712, 181, 379), (991, 713, 252, 714), (992, 297, 99, 715), (993, 716, 101, 299), (994, 717, 253, 718), (995, 516, 182, 719), (996, 720, 184, 382), (997, 721, 254, 722), (998, 381, 183, 723), (999, 724, 185, 383), (1000, 725, 255, 726), (1002, 728, 82, 282), (1003, 729, 256, 730), (1004, 520, 186, 731), (1005, 732, 188, 386), (1006, 733, 257, 734), (1007, 385, 187, 735), (1008, 736, 189, 387), (1009, 737, 258, 738), (1010, 336, 138, 739), (1011, 740, 104, 302), (1012, 741, 259, 742), (1013, 524, 190, 743), (1014, 744, 192, 390), (1015, 745, 260, 746), (1016, 389, 191, 747), (1017, 748, 193, 391), (1018, 749, 261, 750), (1019, 301, 103, 751), (1020, 752, 105, 303), (1021, 753, 262, 754), (1022, 528, 194, 755), (1023, 756, 196, 394), (1024, 757, 263, 758), (1025, 393, 195, 759), (1026, 760, 197, 395), (1027, 761, 264, 762), (1112, 764, 83, 1109), (1111, 765, 265, 1100), (1031, 532, 198, 767), (1110, 768, 200, 1094), (1105, 769, 266, 1099), (1034, 397, 199, 771), (1035, 772, 201, 399), (1036, 773, 267, 774), (1037, 340, 142, 775), (1104, 776, 108, 1097), (1103, 777, 268, 1098), (1040, 536, 202, 779), (1102, 780, 204, 1092), (1093, 781, 269, 1117), (1043, 401, 203, 783), (1044, 784, 205, 403), (1045, 785, 270, 786), (1046, 305, 107, 787), (1047, 788, 109, 307), (1048, 789, 271, 790), (1049, 540, 206, 791), (1050, 792, 208, 406), (1051, 793, 272, 794), (1052, 405, 207, 795), (1053, 796, 209, 407), (1054, 797, 273, 798), (1055, 280, 80, 799), (544, 800, 279, 79), (210, 547, 800, 544), (547, 76, 276, 800), (1073, 801, 284, 1065), (1056, 551, 801, 1073), (1057, 555, 802, 1074), (556, 803, 291, 93), (213, 559, 803, 556), (559, 90, 289, 803), (560, 804, 323, 125), (214, 563, 804, 560), (563, 94, 292, 804), (564, 805, 330, 132), (215, 567, 805, 564), (567, 131, 329, 805), (568, 806, 331, 133), (216, 571, 806, 568), (571, 122, 320, 806), (572, 807, 309, 111), (217, 575, 807, 572), (575, 98, 296, 807), (576, 808, 334, 136), (218, 579, 808, 576), (579, 135, 333, 808), (1075, 809, 335, 1067), (1058, 583, 809, 1075), (584, 810, 316, 118), (220, 587, 810, 584), (587, 102, 300, 810), (588, 811, 338, 140), (221, 591, 811, 588), (591, 139, 337, 811), (1076, 812, 339, 1068), (1059, 595, 812, 1076), (596, 813, 317, 119), (223, 599, 813, 596), (599, 106, 304, 813), (600, 814, 342, 144), (224, 603, 814, 600), (603, 143, 341, 814), (604, 815, 343, 145), (225, 607, 815, 604), (607, 116, 314, 815), (608, 816, 449, 115), (226, 611, 816, 608), (611, 146, 344, 816), (612, 817, 482, 148), (227, 615, 817, 612), (615, 147, 481, 817), (616, 818, 483, 149), (228, 619, 818, 616), (619, 112, 446, 818), (620, 819, 455, 121), (229, 623, 819, 620), (623, 150, 348, 819), (624, 820, 486, 152), (230, 627, 820, 624), (627, 151, 485, 820), (1077, 821, 487, 1069), (1060, 631, 821, 1077), (632, 822, 462, 128), (232, 635, 822, 632), (635, 154, 352, 822), (636, 823, 490, 156), (233, 639, 823, 636), (639, 155, 489, 823), (1078, 824, 491, 1070), (1061, 643, 824, 1078), (644, 825, 463, 129), (235, 647, 825, 644), (647, 158, 356, 825), (648, 826, 494, 160), (236, 651, 826, 648), (651, 159, 493, 826), (652, 827, 495, 161), (237, 655, 827, 652), (655, 126, 460, 827), (656, 828, 423, 89), (238, 659, 828, 656), (659, 162, 360, 828), (660, 829, 498, 164), (239, 663, 829, 660), (663, 163, 497, 829), (664, 830, 499, 165), (240, 667, 830, 664), (667, 130, 464, 830), (668, 831, 430, 96), (241, 671, 831, 668), (671, 166, 364, 831), (672, 832, 502, 168), (242, 675, 832, 672), (675, 167, 501, 832), (676, 833, 503, 169), (243, 679, 833, 676), (679, 95, 429, 833), (680, 834, 431, 97), (244, 683, 834, 680), (683, 170, 368, 834), (684, 835, 506, 172), (245, 687, 835, 684), (687, 171, 505, 835), (688, 836, 507, 173), (246, 691, 836, 688), (691, 86, 420, 836), (692, 837, 409, 75), (247, 695, 837, 692), (695, 174, 372, 837), (696, 838, 510, 176), (248, 699, 838, 696), (699, 175, 509, 838), (700, 839, 511, 177), (249, 703, 839, 700), (703, 134, 468, 839), (704, 840, 434, 100), (250, 707, 840, 704), (707, 178, 376, 840), (708, 841, 514, 180), (251, 711, 841, 708), (711, 179, 513, 841), (712, 842, 515, 181), (252, 715, 842, 712), (715, 99, 433, 842), (716, 843, 435, 101), (253, 719, 843, 716), (719, 182, 380, 843), (720, 844, 518, 184), (254, 723, 844, 720), (723, 183, 517, 844), (1079, 845, 519, 1071), (1062, 727, 845, 1079), (728, 846, 416, 82), (256, 731, 846, 728), (731, 186, 384, 846), (732, 847, 522, 188), (257, 735, 847, 732), (735, 187, 521, 847), (736, 848, 523, 189), (258, 739, 848, 736), (739, 138, 472, 848), (740, 849, 438, 104), (259, 743, 849, 740), (743, 190, 388, 849), (744, 850, 526, 192), (260, 747, 850, 744), (747, 191, 525, 850), (748, 851, 527, 193), (261, 751, 851, 748), (751, 103, 437, 851), (752, 852, 439, 105), (262, 755, 852, 752), (755, 194, 392, 852), (756, 853, 530, 196), (263, 759, 853, 756), (759, 195, 529, 853), (1080, 854, 531, 1072), (1063, 763, 854, 1080), (764, 855, 417, 83), (265, 767, 855, 764), (767, 198, 396, 855), (768, 856, 534, 200), (266, 771, 856, 768), (771, 199, 533, 856), (772, 857, 535, 201), (267, 775, 857, 772), (775, 142, 476, 857), (776, 858, 442, 108), (268, 779, 858, 776), (779, 202, 400, 858), (780, 859, 538, 204), (269, 783, 859, 780), (783, 203, 537, 859), (784, 860, 539, 205), (270, 787, 860, 784), (787, 107, 441, 860), (788, 861, 443, 109), (271, 791, 861, 788), (791, 206, 404, 861), (792, 862, 542, 208), (272, 795, 862, 792), (795, 207, 541, 862), (796, 863, 543, 209), (273, 799, 863, 796), (799, 80, 414, 863), (344, 864, 413, 27), (146, 546, 864, 344), (546, 210, 544, 864), (480, 865, 546, 146), (58, 347, 865, 480), (347, 149, 545, 865), (545, 866, 547, 210), (149, 483, 866, 545), (483, 24, 410, 866), (348, 867, 419, 33), (150, 550, 867, 348), (550, 211, 548, 867), (484, 868, 550, 150), (59, 351, 868, 484), (351, 153, 549, 868), (1081, 869, 551, 1056), (1069, 487, 869, 1081), (352, 870, 426, 40), (154, 554, 870, 352), (554, 212, 552, 870), (488, 871, 554, 154), (60, 355, 871, 488), (355, 157, 553, 871), (1082, 872, 555, 1057), (1070, 491, 872, 1082), (356, 873, 427, 41), (158, 558, 873, 356), (558, 213, 556, 873), (492, 874, 558, 158), (61, 359, 874, 492), (359, 161, 557, 874), (557, 875, 559, 213), (161, 495, 875, 557), (495, 38, 424, 875), (360, 876, 459, 37), (162, 562, 876, 360), (562, 214, 560, 876), (496, 877, 562, 162), (62, 363, 877, 496), (363, 165, 561, 877), (561, 878, 563, 214), (165, 499, 878, 561), (499, 42, 428, 878), (364, 879, 466, 44), (166, 566, 879, 364), (566, 215, 564, 879), (500, 880, 566, 166), (63, 367, 880, 500), (367, 169, 565, 880), (565, 881, 567, 215), (169, 503, 881, 565), (503, 43, 465, 881), (368, 882, 467, 45), (170, 570, 882, 368), (570, 216, 568, 882), (504, 883, 570, 170), (64, 371, 883, 504), (371, 173, 569, 883), (569, 884, 571, 216), (173, 507, 884, 569), (507, 34, 456, 884), (372, 885, 445, 23), (174, 574, 885, 372), (574, 217, 572, 885), (508, 886, 574, 174), (65, 375, 886, 508), (375, 177, 573, 886), (573, 887, 575, 217), (177, 511, 887, 573), (511, 46, 432, 887), (376, 888, 470, 48), (178, 578, 888, 376), (578, 218, 576, 888), (512, 889, 578, 178), (66, 379, 889, 512), (379, 181, 577, 889), (577, 890, 579, 218), (181, 515, 890, 577), (515, 47, 469, 890), (380, 891, 471, 49), (182, 582, 891, 380), (582, 219, 580, 891), (516, 892, 582, 182), (67, 383, 892, 516), (383, 185, 581, 892), (1083, 893, 583, 1058), (1071, 519, 893, 1083), (384, 894, 452, 30), (186, 586, 894, 384), (586, 220, 584, 894), (520, 895, 586, 186), (68, 387, 895, 520), (387, 189, 585, 895), (585, 896, 587, 220), (189, 523, 896, 585), (523, 50, 436, 896), (388, 897, 474, 52), (190, 590, 897, 388), (590, 221, 588, 897), (524, 898, 590, 190), (69, 391, 898, 524), (391, 193, 589, 898), (589, 899, 591, 221), (193, 527, 899, 589), (527, 51, 473, 899), (392, 900, 475, 53), (194, 594, 900, 392), (594, 222, 592, 900), (528, 901, 594, 194), (70, 395, 901, 528), (395, 197, 593, 901), (1084, 902, 595, 1059), (1072, 531, 902, 1084), (396, 903, 453, 31), (198, 598, 903, 396), (598, 223, 596, 903), (532, 904, 598, 198), (71, 399, 904, 532), (399, 201, 597, 904), (597, 905, 599, 223), (201, 535, 905, 597), (535, 54, 440, 905), (400, 906, 478, 56), (202, 602, 906, 400), (602, 224, 600, 906), (536, 907, 602, 202), (72, 403, 907, 536), (403, 205, 601, 907), (601, 908, 603, 224), (205, 539, 908, 601), (539, 55, 477, 908), (404, 909, 479, 57), (206, 606, 909, 404), (606, 225, 604, 909), (540, 910, 606, 206), (73, 407, 910, 540), (407, 209, 605, 910), (605, 911, 607, 225), (209, 543, 911, 605), (543, 28, 450, 911), (292, 912, 313, 13), (94, 610, 912, 292), (610, 226, 608, 912), (428, 913, 610, 94), (42, 346, 913, 428), (346, 148, 609, 913), (609, 914, 611, 226), (148, 482, 914, 609), (482, 58, 480, 914), (464, 915, 346, 42), (130, 614, 915, 464), (614, 227, 612, 915), (328, 916, 614, 130), (18, 295, 916, 328), (295, 97, 613, 916), (613, 917, 615, 227), (97, 431, 917, 613), (431, 45, 345, 917), (481, 918, 347, 58), (147, 618, 918, 481), (618, 228, 616, 918), (345, 919, 618, 147), (45, 467, 919, 345), (467, 133, 617, 919), (617, 920, 619, 228), (133, 331, 920, 617), (331, 10, 310, 920), (296, 921, 319, 9), (98, 622, 921, 296), (622, 229, 620, 921), (432, 922, 622, 98), (46, 350, 922, 432), (350, 152, 621, 922), (621, 923, 623, 229), (152, 486, 923, 621), (486, 59, 484, 923), (468, 924, 350, 46), (134, 626, 924, 468), (626, 230, 624, 924), (332, 925, 626, 134), (19, 299, 925, 332), (299, 101, 625, 925), (625, 926, 627, 230), (101, 435, 926, 625), (435, 49, 349, 926), (485, 927, 351, 59), (151, 630, 927, 485), (630, 231, 628, 927), (349, 928, 630, 151), (49, 471, 928, 349), (471, 137, 629, 928), (1085, 929, 631, 1060), (1067, 335, 929, 1085), (300, 930, 326, 16), (102, 634, 930, 300), (634, 232, 632, 930), (436, 931, 634, 102), (50, 354, 931, 436), (354, 156, 633, 931), (633, 932, 635, 232), (156, 490, 932, 633), (490, 60, 488, 932), (472, 933, 354, 50), (138, 638, 933, 472), (638, 233, 636, 933), (336, 934, 638, 138), (20, 303, 934, 336), (303, 105, 637, 934), (637, 935, 639, 233), (105, 439, 935, 637), (439, 53, 353, 935), (489, 936, 355, 60), (155, 642, 936, 489), (642, 234, 640, 936), (353, 937, 642, 155), (53, 475, 937, 353), (475, 141, 641, 937), (1086, 938, 643, 1061), (1068, 339, 938, 1086), (304, 939, 327, 17), (106, 646, 939, 304), (646, 235, 644, 939), (440, 940, 646, 106), (54, 358, 940, 440), (358, 160, 645, 940), (645, 941, 647, 235), (160, 494, 941, 645), (494, 61, 492, 941), (476, 942, 358, 54), (142, 650, 942, 476), (650, 236, 648, 942), (340, 943, 650, 142), (21, 307, 943, 340), (307, 109, 649, 943), (649, 944, 651, 236), (109, 443, 944, 649), (443, 57, 357, 944), (493, 945, 359, 61), (159, 654, 945, 493), (654, 237, 652, 945), (357, 946, 654, 159), (57, 479, 946, 357), (479, 145, 653, 946), (653, 947, 655, 237), (145, 343, 947, 653), (343, 14, 324, 947), (1091, 238, 656, 1116), (1096, 164, 657, 1115), (657, 950, 659, 238), (164, 498, 950, 657), (498, 62, 496, 950), (1090, 239, 660, 1114), (1106, 96, 661, 1121), (661, 953, 663, 239), (96, 430, 953, 661), (430, 44, 361, 953), (497, 954, 363, 62), (163, 666, 954, 497), (666, 240, 664, 954), (361, 955, 666, 163), (44, 466, 955, 361), (466, 132, 665, 955), (665, 956, 667, 240), (132, 330, 956, 665), (330, 18, 328, 956), (1089, 241, 668, 1120), (1095, 168, 669, 1119), (669, 959, 671, 241), (168, 502, 959, 669), (502, 63, 500, 959), (1101, 242, 672, 1118), (1109, 83, 673, 1113), (673, 962, 675, 242), (83, 417, 962, 673), (417, 31, 365, 962), (501, 963, 367, 63), (167, 678, 963, 501), (678, 243, 676, 963), (365, 964, 678, 167), (31, 453, 964, 365), (453, 119, 677, 964), (677, 965, 679, 243), (119, 317, 965, 677), (317, 17, 293, 965), (329, 966, 295, 18), (131, 682, 966, 329), (682, 244, 680, 966), (465, 967, 682, 131), (43, 370, 967, 465), (370, 172, 681, 967), (681, 968, 683, 244), (172, 506, 968, 681), (506, 64, 504, 968), (429, 969, 370, 43), (95, 686, 969, 429), (686, 245, 684, 969), (293, 970, 686, 95), (17, 327, 970, 293), (327, 129, 685, 970), (685, 971, 687, 245), (129, 463, 971, 685), (463, 41, 369, 971), (505, 972, 371, 64), (171, 690, 972, 505), (690, 246, 688, 972), (369, 973, 690, 171), (41, 427, 973, 369), (427, 93, 689, 973), (689, 974, 691, 246), (93, 291, 974, 689), (291, 6, 285, 974), (281, 975, 275, 3), (81, 694, 975, 281), (694, 247, 692, 975), (415, 976, 694, 81), (29, 374, 976, 415), (374, 176, 693, 976), (693, 977, 695, 247), (176, 510, 977, 693), (510, 65, 508, 977), (451, 978, 374, 29), (117, 698, 978, 451), (698, 248, 696, 978), (315, 979, 698, 117), (15, 298, 979, 315), (298, 100, 697, 979), (697, 980, 699, 248), (100, 434, 980, 697), (434, 48, 373, 980), (509, 981, 375, 65), (175, 702, 981, 509), (702, 249, 700, 981), (373, 982, 702, 175), (48, 470, 982, 373), (470, 136, 701, 982), (701, 983, 703, 249), (136, 334, 983, 701), (334, 19, 332, 983), (325, 984, 298, 15), (127, 706, 984, 325), (706, 250, 704, 984), (461, 985, 706, 127), (39, 378, 985, 461), (378, 180, 705, 985), (705, 986, 707, 250), (180, 514, 986, 705), (514, 66, 512, 986), (425, 987, 378, 39), (91, 710, 987, 425), (710, 251, 708, 987), (290, 988, 710, 91), (7, 282, 988, 290), (282, 82, 709, 988), (709, 989, 711, 251), (82, 416, 989, 709), (416, 30, 377, 989), (513, 990, 379, 66), (179, 714, 990, 513), (714, 252, 712, 990), (377, 991, 714, 179), (30, 452, 991, 377), (452, 118, 713, 991), (713, 992, 715, 252), (118, 316, 992, 713), (316, 16, 297, 992), (333, 993, 299, 19), (135, 718, 993, 333), (718, 253, 716, 993), (469, 994, 718, 135), (47, 382, 994, 469), (382, 184, 717, 994), (717, 995, 719, 253), (184, 518, 995, 717), (518, 67, 516, 995), (433, 996, 382, 47), (99, 722, 996, 433), (722, 254, 720, 996), (297, 997, 722, 99), (16, 326, 997, 297), (326, 128, 721, 997), (721, 998, 723, 254), (128, 462, 998, 721), (462, 40, 381, 998), (517, 999, 383, 67), (183, 726, 999, 517), (726, 255, 724, 999), (381, 1000, 726, 183), (40, 426, 1000, 381), (426, 92, 725, 1000), (1087, 1001, 727, 1062), (283, 961, 1001, 5), (286, 1002, 282, 7), (87, 730, 1002, 286), (730, 256, 728, 1002), (421, 1003, 730, 87), (35, 386, 1003, 421), (386, 188, 729, 1003), (729, 1004, 731, 256), (188, 522, 1004, 729), (522, 68, 520, 1004), (457, 1005, 386, 35), (123, 734, 1005, 457), (734, 257, 732, 1005), (321, 1006, 734, 123), (11, 302, 1006, 321), (302, 104, 733, 1006), (733, 1007, 735, 257), (104, 438, 1007, 733), (438, 52, 385, 1007), (521, 1008, 387, 68), (187, 738, 1008, 521), (738, 258, 736, 1008), (385, 1009, 738, 187), (52, 474, 1009, 385), (474, 140, 737, 1009), (737, 1010, 739, 258), (140, 338, 1010, 737), (338, 20, 336, 1010), (311, 1011, 302, 11), (113, 742, 1011, 311), (742, 259, 740, 1011), (447, 1012, 742, 113), (25, 390, 1012, 447), (390, 192, 741, 1012), (741, 1013, 743, 259), (192, 526, 1013, 741), (526, 69, 524, 1013), (411, 1014, 390, 25), (77, 746, 1014, 411), (746, 260, 744, 1014), (277, 1015, 746, 77), (1, 274, 1015, 277), (274, 74, 745, 1015), (745, 1016, 747, 260), (74, 408, 1016, 745), (408, 22, 389, 1016), (525, 1017, 391, 69), (191, 750, 1017, 525), (750, 261, 748, 1017), (389, 1018, 750, 191), (22, 444, 1018, 389), (444, 110, 749, 1018), (749, 1019, 751, 261), (110, 308, 1019, 749), (308, 8, 301, 1019), (337, 1020, 303, 20), (139, 754, 1020, 337), (754, 262, 752, 1020), (473, 1021, 754, 139), (51, 394, 1021, 473), (394, 196, 753, 1021), (753, 1022, 755, 262), (196, 530, 1022, 753), (530, 70, 528, 1022), (437, 1023, 394, 51), (103, 758, 1023, 437), (758, 263, 756, 1023), (301, 1024, 758, 103), (8, 318, 1024, 301), (318, 120, 757, 1024), (757, 1025, 759, 263), (120, 454, 1025, 757), (454, 32, 393, 1025), (529, 1026, 395, 70), (195, 762, 1026, 529), (762, 264, 760, 1026), (393, 1027, 762, 195), (32, 418, 1027, 393), (418, 84, 761, 1027), (1088, 1028, 763, 1063), (287, 1042, 1028, 4), (1100, 265, 764, 1112), (1094, 200, 765, 1111), (765, 1031, 767, 265), (200, 534, 1031, 765), (534, 71, 532, 1031), (1099, 266, 768, 1110), (1097, 108, 769, 1105), (769, 1034, 771, 266), (108, 442, 1034, 769), (442, 56, 397, 1034), (533, 1035, 399, 71), (199, 774, 1035, 533), (774, 267, 772, 1035), (397, 1036, 774, 199), (56, 478, 1036, 397), (478, 144, 773, 1036), (773, 1037, 775, 267), (144, 342, 1037, 773), (342, 21, 340, 1037), (1098, 268, 776, 1104), (1092, 204, 777, 1103), (777, 1040, 779, 268), (204, 538, 1040, 777), (538, 72, 536, 1040), (1117, 269, 780, 1102), (1108, 88, 781, 1093), (781, 1043, 783, 269), (88, 422, 1043, 781), (422, 36, 401, 1043), (537, 1044, 403, 72), (203, 786, 1044, 537), (786, 270, 784, 1044), (401, 1045, 786, 203), (36, 458, 1045, 401), (458, 124, 785, 1045), (785, 1046, 787, 270), (124, 322, 1046, 785), (322, 12, 305, 1046), (341, 1047, 307, 21), (143, 790, 1047, 341), (790, 271, 788, 1047), (477, 1048, 790, 143), (55, 406, 1048, 477), (406, 208, 789, 1048), (789, 1049, 791, 271), (208, 542, 1049, 789), (542, 73, 540, 1049), (441, 1050, 406, 55), (107, 794, 1050, 441), (794, 272, 792, 1050), (305, 1051, 794, 107), (12, 312, 1051, 305), (312, 114, 793, 1051), (793, 1052, 795, 272), (114, 448, 1052, 793), (448, 26, 405, 1052), (541, 1053, 407, 73), (207, 798, 1053, 541), (798, 273, 796, 1053), (405, 1054, 798, 207), (26, 412, 1054, 405), (412, 78, 797, 1054), (797, 1055, 799, 273), (78, 278, 1055, 797), (278, 0, 280, 1055), (548, 1073, 1065, 85), (211, 1056, 1073, 548), (552, 1074, 1066, 92), (212, 1057, 1074, 552), (580, 1075, 1067, 137), (219, 1058, 1075, 580), (592, 1076, 1068, 141), (222, 1059, 1076, 592), (628, 1077, 1069, 153), (231, 1060, 1077, 628), (640, 1078, 1070, 157), (234, 1061, 1078, 640), (724, 1079, 1071, 185), (255, 1062, 1079, 724), (760, 1080, 1072, 197), (264, 1063, 1080, 760), (549, 1081, 1056, 211), (153, 1069, 1081, 549), (553, 1082, 1057, 212), (157, 1070, 1082, 553), (581, 1083, 1058, 219), (185, 1071, 1083, 581), (593, 1084, 1059, 222), (197, 1072, 1084, 593), (629, 1085, 1060, 231), (137, 1067, 1085, 629), (641, 1086, 1061, 234), (141, 1068, 1086, 641), (725, 1087, 1062, 255), (92, 1066, 1087, 725), (761, 1088, 1063, 264), (84, 1064, 1088, 761), (283, 1109, 1113, 961), (951, 1114, 1096, 362), (770, 1099, 1110, 1032), (294, 1106, 1121, 952), (402, 1092, 1103, 1039), (766, 1100, 1112, 1029), (1029, 1112, 1109, 283), (778, 1098, 1104, 1038), (306, 1097, 1105, 1033), (949, 1115, 1091, 658), (662, 1090, 1114, 951), (952, 1121, 1090, 662), (961, 1113, 1101, 674), (398, 1094, 1111, 1030), (1041, 1102, 1092, 402), (782, 1117, 1102, 1041), (948, 1116, 1107, 288), (658, 1091, 1116, 948), (1033, 1105, 1099, 770), (674, 1101, 1118, 960), (670, 1089, 1120, 957), (287, 1108, 1093, 1042), (1030, 1111, 1100, 766), (960, 1118, 1095, 366), (957, 1120, 1106, 294), (1039, 1103, 1098, 778), (362, 1096, 1115, 949), (958, 1119, 1089, 670), (1042, 1093, 1117, 782), (1038, 1104, 1097, 306), (366, 1095, 1119, 958), (1032, 1110, 1094, 398), (1042, 782, 763, 1028), (1030, 766, 555, 872), (778, 1038, 812, 595), (1066, 5, 1001, 1087), (362, 949, 869, 487), (951, 362, 487, 821), (366, 958, 893, 519), (782, 1041, 854, 763), (770, 1032, 824, 643), (1041, 402, 531, 854), (766, 1029, 802, 555), (1033, 770, 643, 938), (662, 951, 821, 631), (960, 366, 519, 845), (948, 288, 284, 801), (957, 294, 335, 809), (1029, 283, 5, 802), (674, 960, 845, 727), (670, 957, 809, 583), (1032, 398, 491, 824), (1074, 802, 5, 1066), (952, 662, 631, 929), (949, 658, 551, 869), (306, 1033, 938, 339), (398, 1030, 872, 491), (294, 952, 929, 335), (961, 674, 727, 1001), (402, 1039, 902, 531), (958, 670, 583, 893), (1064, 4, 1028, 1088), (658, 948, 801, 551), (1039, 778, 595, 902), (1038, 306, 339, 812)])
me_plane_008.use_remesh_preserve_volume = False
me_plane_008.use_remesh_preserve_attributes = False
me_plane_008.use_mirror_vertex_groups = False
me_plane_008.update()

# ---- objects
ob_plane_007 = bpy.data.objects.new('Plane.007', me_plane_008)
ob_lamp = bpy.data.objects.new('Lamp', light_lamp)
ob_camera = bpy.data.objects.new('Camera', cam_camera)

# ---- transforms, parenting, visibility, modifiers, constraints
ob_plane_007.location = (0.0, 0.0, 0.0)
ob_plane_007.scale = (60.0, 60.0, 1.0)
ob_plane_007.lineart.crease_threshold = 0.0
ob_lamp.location = (4.076, 1.005, 5.904)
ob_lamp.rotation_euler = (0.6503, 0.05522, 1.866)
ob_lamp.lock_rotations_4d = False
ob_lamp.empty_display_type = 'ARROWS'
ob_lamp.color = (0.0, 0.0, 0.0, 0.0)
ob_lamp.lineart.crease_threshold = 0.0
ob_camera.location = (7.481, -6.508, 5.344)
ob_camera.rotation_euler = (1.109, 0.01082, 0.8149)
ob_camera.lock_rotations_4d = False
ob_camera.empty_display_type = 'ARROWS'
ob_camera.color = (0.0, 0.0, 0.0, 0.0)
ob_camera.display_type = 'WIRE'
ob_camera.lineart.crease_threshold = 0.0

# ---- collection membership
col_collection_1.objects.link(ob_plane_007)
col_collection_1.objects.link(ob_lamp)
col_collection_1.objects.link(ob_camera)

# ---- scene / render settings (as saved in the file)
scene.camera = ob_camera
scene.frame_start = 1; scene.frame_end = 250; scene.frame_set(3)
scene.render.engine = 'BLENDER_EEVEE_NEXT'
scene.render.image_settings.color_mode = 'RGB'
scene.render.image_settings.compression = 90
scene.render.resolution_percentage = 50
scene.render.dither_intensity = 0.0
scene.cycles.use_denoising = False
scene.cycles.samples = 10
scene.cycles.sampling_pattern = 'TABULATED_SOBOL'
scene.cycles.light_sampling_threshold = 0.0
scene.cycles.use_adaptive_sampling = False
scene.cycles.use_light_tree = False
scene.cycles.blur_glossy = 0.0
scene.cycles.volume_bounces = 1
scene.cycles.pixel_filter_type = 'GAUSSIAN'
scene.cycles.sample_clamp_indirect = 0.0
scene.view_settings.view_transform = 'Standard'
bpy.context.view_layer.update()
